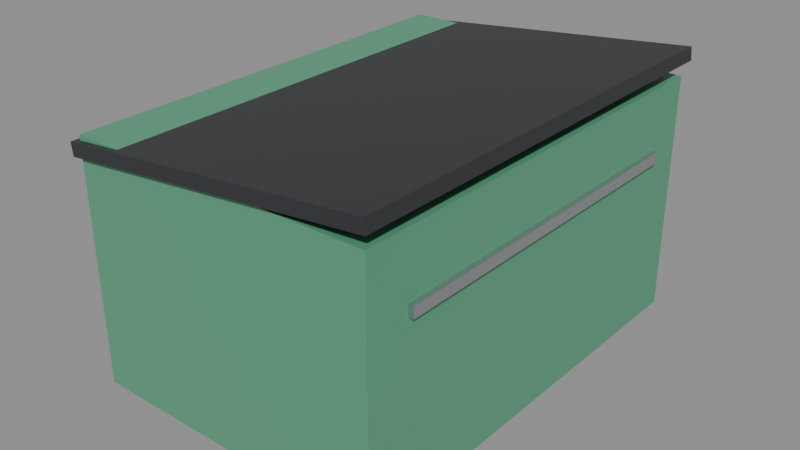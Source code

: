# Source: SM_Prop_Dumpster.blend  (saved by Blender 5.3.31; exported with 4.5.12 LTS)
import bpy
from mathutils import Matrix  # noqa: F401  (used for matrix-valued properties, if any)

bpy.ops.wm.read_factory_settings(use_empty=True)
scene = bpy.context.scene
scene.name = 'Scene'

# ---- materials (node trees are filled in below, after node groups)
mat_wood = bpy.data.materials.new('Wood')
mat_wood.diffuse_color = (0.42, 0.28, 0.16, 1.0)
mat_woodlight = bpy.data.materials.new('WoodLight')
mat_woodlight.diffuse_color = (0.7, 0.55, 0.38, 1.0)
mat_metal = bpy.data.materials.new('Metal')
mat_metal.diffuse_color = (0.55, 0.56, 0.58, 1.0)
mat_metaldark = bpy.data.materials.new('MetalDark')
mat_metaldark.diffuse_color = (0.08, 0.08, 0.09, 1.0)
mat_plastic = bpy.data.materials.new('Plastic')
mat_plastic.diffuse_color = (0.06, 0.06, 0.07, 1.0)
mat_plasticwhite = bpy.data.materials.new('PlasticWhite')
mat_plasticwhite.diffuse_color = (0.85, 0.86, 0.87, 1.0)
mat_fabric = bpy.data.materials.new('Fabric')
mat_fabric.diffuse_color = (0.12, 0.18, 0.32, 1.0)
mat_fabricred = bpy.data.materials.new('FabricRed')
mat_fabricred.diffuse_color = (0.45, 0.07, 0.07, 1.0)
mat_concrete = bpy.data.materials.new('Concrete')
mat_concrete.diffuse_color = (0.55, 0.54, 0.52, 1.0)
mat_screen = bpy.data.materials.new('Screen')
mat_screen.diffuse_color = (0.02, 0.05, 0.12, 1.0)
mat_screenon = bpy.data.materials.new('ScreenOn')
mat_screenon.diffuse_color = (0.15, 0.45, 0.95, 1.0)
mat_glass = bpy.data.materials.new('Glass')
mat_glass.diffuse_color = (0.6, 0.75, 0.8, 1.0)
mat_leaf = bpy.data.materials.new('Leaf')
mat_leaf.diffuse_color = (0.12, 0.32, 0.1, 1.0)
mat_soil = bpy.data.materials.new('Soil')
mat_soil.diffuse_color = (0.18, 0.12, 0.08, 1.0)
mat_paintred = bpy.data.materials.new('PaintRed')
mat_paintred.diffuse_color = (0.75, 0.05, 0.04, 1.0)
mat_paintblue = bpy.data.materials.new('PaintBlue')
mat_paintblue.diffuse_color = (0.05, 0.2, 0.55, 1.0)
mat_paintyellow = bpy.data.materials.new('PaintYellow')
mat_paintyellow.diffuse_color = (0.95, 0.75, 0.1, 1.0)
mat_paintgreen = bpy.data.materials.new('PaintGreen')
mat_paintgreen.diffuse_color = (0.1, 0.35, 0.2, 1.0)
mat_paintorange = bpy.data.materials.new('PaintOrange')
mat_paintorange.diffuse_color = (1.0, 0.45, 0.08, 1.0)
mat_rubber = bpy.data.materials.new('Rubber')
mat_rubber.diffuse_color = (0.02, 0.02, 0.02, 1.0)
mat_paper = bpy.data.materials.new('Paper')
mat_paper.diffuse_color = (0.9, 0.88, 0.82, 1.0)
mat_ntnublue = bpy.data.materials.new('NTNUBlue')
mat_ntnublue.diffuse_color = (0.0, 0.25, 0.55, 1.0)

# ---- material node trees
mat_wood.use_nodes = True; mat_wood.node_tree.nodes.clear()
_N = mat_wood.node_tree.nodes; _L = mat_wood.node_tree.links
n0 = _N.new('ShaderNodeBsdfPrincipled'); n0.name = 'Principled BSDF'; n0.location = (-200, 100)
n0.inputs[0].default_value = (0.42, 0.28, 0.16, 1.0)
n0.inputs[2].default_value = 0.55
n0.inputs[10].default_value = 0.005
n1 = _N.new('ShaderNodeOutputMaterial'); n1.name = 'Material Output'; n1.location = (200, 100)
_L.new(n0.outputs[0], n1.inputs[0])
n1.is_active_output = True
mat_woodlight.use_nodes = True; mat_woodlight.node_tree.nodes.clear()
_N = mat_woodlight.node_tree.nodes; _L = mat_woodlight.node_tree.links
n0 = _N.new('ShaderNodeBsdfPrincipled'); n0.name = 'Principled BSDF'; n0.location = (-200, 100)
n0.inputs[0].default_value = (0.7, 0.55, 0.38, 1.0)
n0.inputs[2].default_value = 0.55
n0.inputs[10].default_value = 0.005
n1 = _N.new('ShaderNodeOutputMaterial'); n1.name = 'Material Output'; n1.location = (200, 100)
_L.new(n0.outputs[0], n1.inputs[0])
n1.is_active_output = True
mat_metal.use_nodes = True; mat_metal.node_tree.nodes.clear()
_N = mat_metal.node_tree.nodes; _L = mat_metal.node_tree.links
n0 = _N.new('ShaderNodeBsdfPrincipled'); n0.name = 'Principled BSDF'; n0.location = (-200, 100)
n0.inputs[0].default_value = (0.55, 0.56, 0.58, 1.0)
n0.inputs[1].default_value = 0.9
n0.inputs[2].default_value = 0.35
n0.inputs[10].default_value = 0.005
n1 = _N.new('ShaderNodeOutputMaterial'); n1.name = 'Material Output'; n1.location = (200, 100)
_L.new(n0.outputs[0], n1.inputs[0])
n1.is_active_output = True
mat_metaldark.use_nodes = True; mat_metaldark.node_tree.nodes.clear()
_N = mat_metaldark.node_tree.nodes; _L = mat_metaldark.node_tree.links
n0 = _N.new('ShaderNodeBsdfPrincipled'); n0.name = 'Principled BSDF'; n0.location = (-200, 100)
n0.inputs[0].default_value = (0.08, 0.08, 0.09, 1.0)
n0.inputs[1].default_value = 0.7
n0.inputs[10].default_value = 0.005
n1 = _N.new('ShaderNodeOutputMaterial'); n1.name = 'Material Output'; n1.location = (200, 100)
_L.new(n0.outputs[0], n1.inputs[0])
n1.is_active_output = True
mat_plastic.use_nodes = True; mat_plastic.node_tree.nodes.clear()
_N = mat_plastic.node_tree.nodes; _L = mat_plastic.node_tree.links
n0 = _N.new('ShaderNodeBsdfPrincipled'); n0.name = 'Principled BSDF'; n0.location = (-200, 100)
n0.inputs[0].default_value = (0.06, 0.06, 0.07, 1.0)
n0.inputs[2].default_value = 0.6
n0.inputs[10].default_value = 0.005
n1 = _N.new('ShaderNodeOutputMaterial'); n1.name = 'Material Output'; n1.location = (200, 100)
_L.new(n0.outputs[0], n1.inputs[0])
n1.is_active_output = True
mat_plasticwhite.use_nodes = True; mat_plasticwhite.node_tree.nodes.clear()
_N = mat_plasticwhite.node_tree.nodes; _L = mat_plasticwhite.node_tree.links
n0 = _N.new('ShaderNodeBsdfPrincipled'); n0.name = 'Principled BSDF'; n0.location = (-200, 100)
n0.inputs[0].default_value = (0.85, 0.86, 0.87, 1.0)
n0.inputs[10].default_value = 0.005
n1 = _N.new('ShaderNodeOutputMaterial'); n1.name = 'Material Output'; n1.location = (200, 100)
_L.new(n0.outputs[0], n1.inputs[0])
n1.is_active_output = True
mat_fabric.use_nodes = True; mat_fabric.node_tree.nodes.clear()
_N = mat_fabric.node_tree.nodes; _L = mat_fabric.node_tree.links
n0 = _N.new('ShaderNodeBsdfPrincipled'); n0.name = 'Principled BSDF'; n0.location = (-200, 100)
n0.inputs[0].default_value = (0.12, 0.18, 0.32, 1.0)
n0.inputs[2].default_value = 0.95
n0.inputs[10].default_value = 0.005
n1 = _N.new('ShaderNodeOutputMaterial'); n1.name = 'Material Output'; n1.location = (200, 100)
_L.new(n0.outputs[0], n1.inputs[0])
n1.is_active_output = True
mat_fabricred.use_nodes = True; mat_fabricred.node_tree.nodes.clear()
_N = mat_fabricred.node_tree.nodes; _L = mat_fabricred.node_tree.links
n0 = _N.new('ShaderNodeBsdfPrincipled'); n0.name = 'Principled BSDF'; n0.location = (-200, 100)
n0.inputs[0].default_value = (0.45, 0.07, 0.07, 1.0)
n0.inputs[2].default_value = 0.95
n0.inputs[10].default_value = 0.005
n1 = _N.new('ShaderNodeOutputMaterial'); n1.name = 'Material Output'; n1.location = (200, 100)
_L.new(n0.outputs[0], n1.inputs[0])
n1.is_active_output = True
mat_concrete.use_nodes = True; mat_concrete.node_tree.nodes.clear()
_N = mat_concrete.node_tree.nodes; _L = mat_concrete.node_tree.links
n0 = _N.new('ShaderNodeBsdfPrincipled'); n0.name = 'Principled BSDF'; n0.location = (-200, 100)
n0.inputs[0].default_value = (0.55, 0.54, 0.52, 1.0)
n0.inputs[2].default_value = 0.9
n0.inputs[10].default_value = 0.005
n1 = _N.new('ShaderNodeOutputMaterial'); n1.name = 'Material Output'; n1.location = (200, 100)
_L.new(n0.outputs[0], n1.inputs[0])
n1.is_active_output = True
mat_screen.use_nodes = True; mat_screen.node_tree.nodes.clear()
_N = mat_screen.node_tree.nodes; _L = mat_screen.node_tree.links
n0 = _N.new('ShaderNodeBsdfPrincipled'); n0.name = 'Principled BSDF'; n0.location = (-200, 100)
n0.inputs[0].default_value = (0.02, 0.05, 0.12, 1.0)
n0.inputs[1].default_value = 0.2
n0.inputs[2].default_value = 0.1
n0.inputs[10].default_value = 0.005
n1 = _N.new('ShaderNodeOutputMaterial'); n1.name = 'Material Output'; n1.location = (200, 100)
_L.new(n0.outputs[0], n1.inputs[0])
n1.is_active_output = True
mat_screenon.use_nodes = True; mat_screenon.node_tree.nodes.clear()
_N = mat_screenon.node_tree.nodes; _L = mat_screenon.node_tree.links
n0 = _N.new('ShaderNodeBsdfPrincipled'); n0.name = 'Principled BSDF'; n0.location = (-200, 100)
n0.inputs[0].default_value = (0.15, 0.45, 0.95, 1.0)
n0.inputs[2].default_value = 0.2
n0.inputs[10].default_value = 0.005
n1 = _N.new('ShaderNodeOutputMaterial'); n1.name = 'Material Output'; n1.location = (200, 100)
_L.new(n0.outputs[0], n1.inputs[0])
n1.is_active_output = True
mat_glass.use_nodes = True; mat_glass.node_tree.nodes.clear()
_N = mat_glass.node_tree.nodes; _L = mat_glass.node_tree.links
n0 = _N.new('ShaderNodeBsdfPrincipled'); n0.name = 'Principled BSDF'; n0.location = (-200, 100)
n0.inputs[0].default_value = (0.6, 0.75, 0.8, 1.0)
n0.inputs[1].default_value = 0.3
n0.inputs[2].default_value = 0.05
n0.inputs[10].default_value = 0.005
n1 = _N.new('ShaderNodeOutputMaterial'); n1.name = 'Material Output'; n1.location = (200, 100)
_L.new(n0.outputs[0], n1.inputs[0])
n1.is_active_output = True
mat_leaf.use_nodes = True; mat_leaf.node_tree.nodes.clear()
_N = mat_leaf.node_tree.nodes; _L = mat_leaf.node_tree.links
n0 = _N.new('ShaderNodeBsdfPrincipled'); n0.name = 'Principled BSDF'; n0.location = (-200, 100)
n0.inputs[0].default_value = (0.12, 0.32, 0.1, 1.0)
n0.inputs[2].default_value = 0.7
n0.inputs[10].default_value = 0.005
n1 = _N.new('ShaderNodeOutputMaterial'); n1.name = 'Material Output'; n1.location = (200, 100)
_L.new(n0.outputs[0], n1.inputs[0])
n1.is_active_output = True
mat_soil.use_nodes = True; mat_soil.node_tree.nodes.clear()
_N = mat_soil.node_tree.nodes; _L = mat_soil.node_tree.links
n0 = _N.new('ShaderNodeBsdfPrincipled'); n0.name = 'Principled BSDF'; n0.location = (-200, 100)
n0.inputs[0].default_value = (0.18, 0.12, 0.08, 1.0)
n0.inputs[2].default_value = 1.0
n0.inputs[10].default_value = 0.005
n1 = _N.new('ShaderNodeOutputMaterial'); n1.name = 'Material Output'; n1.location = (200, 100)
_L.new(n0.outputs[0], n1.inputs[0])
n1.is_active_output = True
mat_paintred.use_nodes = True; mat_paintred.node_tree.nodes.clear()
_N = mat_paintred.node_tree.nodes; _L = mat_paintred.node_tree.links
n0 = _N.new('ShaderNodeBsdfPrincipled'); n0.name = 'Principled BSDF'; n0.location = (-200, 100)
n0.inputs[0].default_value = (0.75, 0.05, 0.04, 1.0)
n0.inputs[2].default_value = 0.4
n0.inputs[10].default_value = 0.005
n1 = _N.new('ShaderNodeOutputMaterial'); n1.name = 'Material Output'; n1.location = (200, 100)
_L.new(n0.outputs[0], n1.inputs[0])
n1.is_active_output = True
mat_paintblue.use_nodes = True; mat_paintblue.node_tree.nodes.clear()
_N = mat_paintblue.node_tree.nodes; _L = mat_paintblue.node_tree.links
n0 = _N.new('ShaderNodeBsdfPrincipled'); n0.name = 'Principled BSDF'; n0.location = (-200, 100)
n0.inputs[0].default_value = (0.05, 0.2, 0.55, 1.0)
n0.inputs[2].default_value = 0.4
n0.inputs[10].default_value = 0.005
n1 = _N.new('ShaderNodeOutputMaterial'); n1.name = 'Material Output'; n1.location = (200, 100)
_L.new(n0.outputs[0], n1.inputs[0])
n1.is_active_output = True
mat_paintyellow.use_nodes = True; mat_paintyellow.node_tree.nodes.clear()
_N = mat_paintyellow.node_tree.nodes; _L = mat_paintyellow.node_tree.links
n0 = _N.new('ShaderNodeBsdfPrincipled'); n0.name = 'Principled BSDF'; n0.location = (-200, 100)
n0.inputs[0].default_value = (0.95, 0.75, 0.1, 1.0)
n0.inputs[2].default_value = 0.45
n0.inputs[10].default_value = 0.005
n1 = _N.new('ShaderNodeOutputMaterial'); n1.name = 'Material Output'; n1.location = (200, 100)
_L.new(n0.outputs[0], n1.inputs[0])
n1.is_active_output = True
mat_paintgreen.use_nodes = True; mat_paintgreen.node_tree.nodes.clear()
_N = mat_paintgreen.node_tree.nodes; _L = mat_paintgreen.node_tree.links
n0 = _N.new('ShaderNodeBsdfPrincipled'); n0.name = 'Principled BSDF'; n0.location = (-200, 100)
n0.inputs[0].default_value = (0.1, 0.35, 0.2, 1.0)
n0.inputs[2].default_value = 0.45
n0.inputs[10].default_value = 0.005
n1 = _N.new('ShaderNodeOutputMaterial'); n1.name = 'Material Output'; n1.location = (200, 100)
_L.new(n0.outputs[0], n1.inputs[0])
n1.is_active_output = True
mat_paintorange.use_nodes = True; mat_paintorange.node_tree.nodes.clear()
_N = mat_paintorange.node_tree.nodes; _L = mat_paintorange.node_tree.links
n0 = _N.new('ShaderNodeBsdfPrincipled'); n0.name = 'Principled BSDF'; n0.location = (-200, 100)
n0.inputs[0].default_value = (1.0, 0.45, 0.08, 1.0)
n0.inputs[2].default_value = 0.45
n0.inputs[10].default_value = 0.005
n1 = _N.new('ShaderNodeOutputMaterial'); n1.name = 'Material Output'; n1.location = (200, 100)
_L.new(n0.outputs[0], n1.inputs[0])
n1.is_active_output = True
mat_rubber.use_nodes = True; mat_rubber.node_tree.nodes.clear()
_N = mat_rubber.node_tree.nodes; _L = mat_rubber.node_tree.links
n0 = _N.new('ShaderNodeBsdfPrincipled'); n0.name = 'Principled BSDF'; n0.location = (-200, 100)
n0.inputs[0].default_value = (0.02, 0.02, 0.02, 1.0)
n0.inputs[2].default_value = 0.95
n0.inputs[10].default_value = 0.005
n1 = _N.new('ShaderNodeOutputMaterial'); n1.name = 'Material Output'; n1.location = (200, 100)
_L.new(n0.outputs[0], n1.inputs[0])
n1.is_active_output = True
mat_paper.use_nodes = True; mat_paper.node_tree.nodes.clear()
_N = mat_paper.node_tree.nodes; _L = mat_paper.node_tree.links
n0 = _N.new('ShaderNodeBsdfPrincipled'); n0.name = 'Principled BSDF'; n0.location = (-200, 100)
n0.inputs[0].default_value = (0.9, 0.88, 0.82, 1.0)
n0.inputs[2].default_value = 0.9
n0.inputs[10].default_value = 0.005
n1 = _N.new('ShaderNodeOutputMaterial'); n1.name = 'Material Output'; n1.location = (200, 100)
_L.new(n0.outputs[0], n1.inputs[0])
n1.is_active_output = True
mat_ntnublue.use_nodes = True; mat_ntnublue.node_tree.nodes.clear()
_N = mat_ntnublue.node_tree.nodes; _L = mat_ntnublue.node_tree.links
n0 = _N.new('ShaderNodeBsdfPrincipled'); n0.name = 'Principled BSDF'; n0.location = (-200, 100)
n0.inputs[0].default_value = (0.0, 0.25, 0.55, 1.0)
n0.inputs[2].default_value = 0.4
n0.inputs[10].default_value = 0.005
n1 = _N.new('ShaderNodeOutputMaterial'); n1.name = 'Material Output'; n1.location = (200, 100)
_L.new(n0.outputs[0], n1.inputs[0])
n1.is_active_output = True

# ---- meshes
me_sm_prop_dumpster = bpy.data.meshes.new('SM_Prop_Dumpster')
me_sm_prop_dumpster.from_pydata([(-0.7, 1.0, 0.1), (0.7, 1.0, 0.1), (0.7, -1.0, 0.1), (-0.7, -1.0, 0.1), (-0.7, 1.0, 1.2), (0.7, 1.0, 1.2), (0.7, -1.0, 1.2), (-0.7, -1.0, 1.2), (-0.7179, 1.025, 1.114), (0.7242, 1.025, 1.266), (0.7242, -1.025, 1.266), (-0.7179, -1.025, 1.114), (-0.7242, 1.025, 1.174), (0.7179, 1.025, 1.326), (0.7179, -1.025, 1.326), (-0.7242, -1.025, 1.174), (-0.48, 0.85, 0.0), (-0.4934, 0.8089, 0.0), (-0.5284, 0.7834, 0.0), (-0.5716, 0.7834, 0.0), (-0.6066, 0.8089, 0.0), (-0.62, 0.85, 0.0), (-0.6066, 0.8911, 0.0), (-0.5716, 0.9166, 0.0), (-0.5284, 0.9166, 0.0), (-0.4934, 0.8911, 0.0), (-0.48, 0.85, 0.1), (-0.4934, 0.8089, 0.1), (-0.5284, 0.7834, 0.1), (-0.5716, 0.7834, 0.1), (-0.6066, 0.8089, 0.1), (-0.62, 0.85, 0.1), (-0.6066, 0.8911, 0.1), (-0.5716, 0.9166, 0.1), (-0.5284, 0.9166, 0.1), (-0.4934, 0.8911, 0.1), (-0.48, -0.85, 0.0), (-0.4934, -0.8911, 0.0), (-0.5284, -0.9166, 0.0), (-0.5716, -0.9166, 0.0), (-0.6066, -0.8911, 0.0), (-0.62, -0.85, 0.0), (-0.6066, -0.8089, 0.0), (-0.5716, -0.7834, 0.0), (-0.5284, -0.7834, 0.0), (-0.4934, -0.8089, 0.0), (-0.48, -0.85, 0.1), (-0.4934, -0.8911, 0.1), (-0.5284, -0.9166, 0.1), (-0.5716, -0.9166, 0.1), (-0.6066, -0.8911, 0.1), (-0.62, -0.85, 0.1), (-0.6066, -0.8089, 0.1), (-0.5716, -0.7834, 0.1), (-0.5284, -0.7834, 0.1), (-0.4934, -0.8089, 0.1), (0.62, 0.85, 0.0), (0.6066, 0.8089, 0.0), (0.5716, 0.7834, 0.0), (0.5284, 0.7834, 0.0), (0.4934, 0.8089, 0.0), (0.48, 0.85, 0.0), (0.4934, 0.8911, 0.0), (0.5284, 0.9166, 0.0), (0.5716, 0.9166, 0.0), (0.6066, 0.8911, 0.0), (0.62, 0.85, 0.1), (0.6066, 0.8089, 0.1), (0.5716, 0.7834, 0.1), (0.5284, 0.7834, 0.1), (0.4934, 0.8089, 0.1), (0.48, 0.85, 0.1), (0.4934, 0.8911, 0.1), (0.5284, 0.9166, 0.1), (0.5716, 0.9166, 0.1), (0.6066, 0.8911, 0.1), (0.62, -0.85, 0.0), (0.6066, -0.8911, 0.0), (0.5716, -0.9166, 0.0), (0.5284, -0.9166, 0.0), (0.4934, -0.8911, 0.0), (0.48, -0.85, 0.0), (0.4934, -0.8089, 0.0), (0.5284, -0.7834, 0.0), (0.5716, -0.7834, 0.0), (0.6066, -0.8089, 0.0), (0.62, -0.85, 0.1), (0.6066, -0.8911, 0.1), (0.5716, -0.9166, 0.1), (0.5284, -0.9166, 0.1), (0.4934, -0.8911, 0.1), (0.48, -0.85, 0.1), (0.4934, -0.8089, 0.1), (0.5284, -0.7834, 0.1), (0.5716, -0.7834, 0.1), (0.6066, -0.8089, 0.1), (0.695, 0.8, 0.875), (0.725, 0.8, 0.875), (0.725, -0.8, 0.875), (0.695, -0.8, 0.875), (0.695, 0.8, 0.925), (0.725, 0.8, 0.925), (0.725, -0.8, 0.925), (0.695, -0.8, 0.925)], [], [(0, 1, 2, 3), (4, 7, 6, 5), (0, 4, 5, 1), (1, 5, 6, 2), (2, 6, 7, 3), (3, 7, 4, 0), (8, 9, 10, 11), (12, 15, 14, 13), (8, 12, 13, 9), (9, 13, 14, 10), (10, 14, 15, 11), (11, 15, 12, 8), (25, 16, 17, 18, 19, 20, 21, 22, 23, 24), (26, 35, 34, 33, 32, 31, 30, 29, 28, 27), (16, 26, 27, 17), (17, 27, 28, 18), (18, 28, 29, 19), (19, 29, 30, 20), (20, 30, 31, 21), (21, 31, 32, 22), (22, 32, 33, 23), (23, 33, 34, 24), (24, 34, 35, 25), (25, 35, 26, 16), (45, 36, 37, 38, 39, 40, 41, 42, 43, 44), (46, 55, 54, 53, 52, 51, 50, 49, 48, 47), (36, 46, 47, 37), (37, 47, 48, 38), (38, 48, 49, 39), (39, 49, 50, 40), (40, 50, 51, 41), (41, 51, 52, 42), (42, 52, 53, 43), (43, 53, 54, 44), (44, 54, 55, 45), (45, 55, 46, 36), (65, 56, 57, 58, 59, 60, 61, 62, 63, 64), (66, 75, 74, 73, 72, 71, 70, 69, 68, 67), (56, 66, 67, 57), (57, 67, 68, 58), (58, 68, 69, 59), (59, 69, 70, 60), (60, 70, 71, 61), (61, 71, 72, 62), (62, 72, 73, 63), (63, 73, 74, 64), (64, 74, 75, 65), (65, 75, 66, 56), (85, 76, 77, 78, 79, 80, 81, 82, 83, 84), (86, 95, 94, 93, 92, 91, 90, 89, 88, 87), (76, 86, 87, 77), (77, 87, 88, 78), (78, 88, 89, 79), (79, 89, 90, 80), (80, 90, 91, 81), (81, 91, 92, 82), (82, 92, 93, 83), (83, 93, 94, 84), (84, 94, 95, 85), (85, 95, 86, 76), (96, 97, 98, 99), (100, 103, 102, 101), (96, 100, 101, 97), (97, 101, 102, 98), (98, 102, 103, 99), (99, 103, 100, 96)])
me_sm_prop_dumpster.polygons.foreach_set('material_index', [17, 17, 17, 17, 17, 17, 3, 3, 3, 3, 3, 3, 19, 19, 19, 19, 19, 19, 19, 19, 19, 19, 19, 19, 19, 19, 19, 19, 19, 19, 19, 19, 19, 19, 19, 19, 19, 19, 19, 19, 19, 19, 19, 19, 19, 19, 19, 19, 19, 19, 19, 19, 19, 19, 19, 19, 19, 19, 19, 19, 2, 2, 2, 2, 2, 2])
_uv = me_sm_prop_dumpster.uv_layers.new(name='Float2')
_uv.uv.foreach_set('vector', [-0.35, 0.5, 0.35, 0.5, 0.35, -0.5, -0.35, -0.5, -0.35, 0.5, -0.35, -0.5, 0.35, -0.5, 0.35, 0.5, -0.35, 0.05, -0.35, 0.6, 0.35, 0.6, 0.35, 0.05, 0.5, 0.05, 0.5, 0.6, -0.5, 0.6, -0.5, 0.05, 0.35, 0.05, 0.35, 0.6, -0.35, 0.6, -0.35, 0.05, -0.5, 0.05, -0.5, 0.6, 0.5, 0.6, 0.5, 0.05, -0.3589, 0.5125, 0.3621, 0.5125, 0.3621, -0.5125, -0.3589, -0.5125, -0.3621, 0.5125, -0.3621, -0.5125, 0.3589, -0.5125, 0.3589, 0.5125, -0.3589, 0.5572, -0.3621, 0.587, 0.3589, 0.6628, 0.3621, 0.633, 0.5125, 0.633, 0.5125, 0.6628, -0.5125, 0.6628, -0.5125, 0.633, 0.3621, 0.633, 0.3589, 0.6628, -0.3621, 0.587, -0.3589, 0.5572, -0.5125, 0.5572, -0.5125, 0.587, 0.5125, 0.587, 0.5125, 0.5572, -0.2467, 0.4456, -0.24, 0.425, -0.2467, 0.4044, -0.2642, 0.3917, -0.2858, 0.3917, -0.3033, 0.4044, -0.31, 0.425, -0.3033, 0.4456, -0.2858, 0.4583, -0.2642, 0.4583, -0.24, 0.425, -0.2467, 0.4456, -0.2642, 0.4583, -0.2858, 0.4583, -0.3033, 0.4456, -0.31, 0.425, -0.3033, 0.4044, -0.2858, 0.3917, -0.2642, 0.3917, -0.2467, 0.4044, 0.425, 0.0, 0.425, 0.05, 0.4044, 0.05, 0.4044, 0.0, -0.2467, 0.0, -0.2467, 0.05, -0.2642, 0.05, -0.2642, 0.0, -0.2642, 0.0, -0.2642, 0.05, -0.2858, 0.05, -0.2858, 0.0, -0.2858, 0.0, -0.2858, 0.05, -0.3033, 0.05, -0.3033, 0.0, 0.4044, 0.0, 0.4044, 0.05, 0.425, 0.05, 0.425, 0.0, 0.425, 0.0, 0.425, 0.05, 0.4456, 0.05, 0.4456, 0.0, -0.3033, 0.0, -0.3033, 0.05, -0.2858, 0.05, -0.2858, 0.0, -0.2858, 0.0, -0.2858, 0.05, -0.2642, 0.05, -0.2642, 0.0, -0.2642, 0.0, -0.2642, 0.05, -0.2467, 0.05, -0.2467, 0.0, 0.4456, 0.0, 0.4456, 0.05, 0.425, 0.05, 0.425, 0.0, -0.2467, -0.4044, -0.24, -0.425, -0.2467, -0.4456, -0.2642, -0.4583, -0.2858, -0.4583, -0.3033, -0.4456, -0.31, -0.425, -0.3033, -0.4044, -0.2858, -0.3917, -0.2642, -0.3917, -0.24, -0.425, -0.2467, -0.4044, -0.2642, -0.3917, -0.2858, -0.3917, -0.3033, -0.4044, -0.31, -0.425, -0.3033, -0.4456, -0.2858, -0.4583, -0.2642, -0.4583, -0.2467, -0.4456, -0.425, 0.0, -0.425, 0.05, -0.4456, 0.05, -0.4456, 0.0, -0.2467, 0.0, -0.2467, 0.05, -0.2642, 0.05, -0.2642, 0.0, -0.2642, 0.0, -0.2642, 0.05, -0.2858, 0.05, -0.2858, 0.0, -0.2858, 0.0, -0.2858, 0.05, -0.3033, 0.05, -0.3033, 0.0, -0.4456, 0.0, -0.4456, 0.05, -0.425, 0.05, -0.425, 0.0, -0.425, 0.0, -0.425, 0.05, -0.4044, 0.05, -0.4044, 0.0, -0.3033, 0.0, -0.3033, 0.05, -0.2858, 0.05, -0.2858, 0.0, -0.2858, 0.0, -0.2858, 0.05, -0.2642, 0.05, -0.2642, 0.0, -0.2642, 0.0, -0.2642, 0.05, -0.2467, 0.05, -0.2467, 0.0, -0.4044, 0.0, -0.4044, 0.05, -0.425, 0.05, -0.425, 0.0, 0.3033, 0.4456, 0.31, 0.425, 0.3033, 0.4044, 0.2858, 0.3917, 0.2642, 0.3917, 0.2467, 0.4044, 0.24, 0.425, 0.2467, 0.4456, 0.2642, 0.4583, 0.2858, 0.4583, 0.31, 0.425, 0.3033, 0.4456, 0.2858, 0.4583, 0.2642, 0.4583, 0.2467, 0.4456, 0.24, 0.425, 0.2467, 0.4044, 0.2642, 0.3917, 0.2858, 0.3917, 0.3033, 0.4044, 0.425, 0.0, 0.425, 0.05, 0.4044, 0.05, 0.4044, 0.0, 0.3033, 0.0, 0.3033, 0.05, 0.2858, 0.05, 0.2858, 0.0, 0.2858, 0.0, 0.2858, 0.05, 0.2642, 0.05, 0.2642, 0.0, 0.2642, 0.0, 0.2642, 0.05, 0.2467, 0.05, 0.2467, 0.0, 0.4044, 0.0, 0.4044, 0.05, 0.425, 0.05, 0.425, 0.0, 0.425, 0.0, 0.425, 0.05, 0.4456, 0.05, 0.4456, 0.0, 0.2467, 0.0, 0.2467, 0.05, 0.2642, 0.05, 0.2642, 0.0, 0.2642, 0.0, 0.2642, 0.05, 0.2858, 0.05, 0.2858, 0.0, 0.2858, 0.0, 0.2858, 0.05, 0.3033, 0.05, 0.3033, 0.0, 0.4456, 0.0, 0.4456, 0.05, 0.425, 0.05, 0.425, 0.0, 0.3033, -0.4044, 0.31, -0.425, 0.3033, -0.4456, 0.2858, -0.4583, 0.2642, -0.4583, 0.2467, -0.4456, 0.24, -0.425, 0.2467, -0.4044, 0.2642, -0.3917, 0.2858, -0.3917, 0.31, -0.425, 0.3033, -0.4044, 0.2858, -0.3917, 0.2642, -0.3917, 0.2467, -0.4044, 0.24, -0.425, 0.2467, -0.4456, 0.2642, -0.4583, 0.2858, -0.4583, 0.3033, -0.4456, -0.425, 0.0, -0.425, 0.05, -0.4456, 0.05, -0.4456, 0.0, 0.3033, 0.0, 0.3033, 0.05, 0.2858, 0.05, 0.2858, 0.0, 0.2858, 0.0, 0.2858, 0.05, 0.2642, 0.05, 0.2642, 0.0, 0.2642, 0.0, 0.2642, 0.05, 0.2467, 0.05, 0.2467, 0.0, -0.4456, 0.0, -0.4456, 0.05, -0.425, 0.05, -0.425, 0.0, -0.425, 0.0, -0.425, 0.05, -0.4044, 0.05, -0.4044, 0.0, 0.2467, 0.0, 0.2467, 0.05, 0.2642, 0.05, 0.2642, 0.0, 0.2642, 0.0, 0.2642, 0.05, 0.2858, 0.05, 0.2858, 0.0, 0.2858, 0.0, 0.2858, 0.05, 0.3033, 0.05, 0.3033, 0.0, -0.4044, 0.0, -0.4044, 0.05, -0.425, 0.05, -0.425, 0.0, 0.3475, 0.4, 0.3625, 0.4, 0.3625, -0.4, 0.3475, -0.4, 0.3475, 0.4, 0.3475, -0.4, 0.3625, -0.4, 0.3625, 0.4, 0.3475, 0.4375, 0.3475, 0.4625, 0.3625, 0.4625, 0.3625, 0.4375, 0.4, 0.4375, 0.4, 0.4625, -0.4, 0.4625, -0.4, 0.4375, 0.3625, 0.4375, 0.3625, 0.4625, 0.3475, 0.4625, 0.3475, 0.4375, -0.4, 0.4375, -0.4, 0.4625, 0.4, 0.4625, 0.4, 0.4375])
me_sm_prop_dumpster.materials.append(mat_wood)
me_sm_prop_dumpster.materials.append(mat_woodlight)
me_sm_prop_dumpster.materials.append(mat_metal)
me_sm_prop_dumpster.materials.append(mat_metaldark)
me_sm_prop_dumpster.materials.append(mat_plastic)
me_sm_prop_dumpster.materials.append(mat_plasticwhite)
me_sm_prop_dumpster.materials.append(mat_fabric)
me_sm_prop_dumpster.materials.append(mat_fabricred)
me_sm_prop_dumpster.materials.append(mat_concrete)
me_sm_prop_dumpster.materials.append(mat_screen)
me_sm_prop_dumpster.materials.append(mat_screenon)
me_sm_prop_dumpster.materials.append(mat_glass)
me_sm_prop_dumpster.materials.append(mat_leaf)
me_sm_prop_dumpster.materials.append(mat_soil)
me_sm_prop_dumpster.materials.append(mat_paintred)
me_sm_prop_dumpster.materials.append(mat_paintblue)
me_sm_prop_dumpster.materials.append(mat_paintyellow)
me_sm_prop_dumpster.materials.append(mat_paintgreen)
me_sm_prop_dumpster.materials.append(mat_paintorange)
me_sm_prop_dumpster.materials.append(mat_rubber)
me_sm_prop_dumpster.materials.append(mat_paper)
me_sm_prop_dumpster.materials.append(mat_ntnublue)
me_sm_prop_dumpster.update()

# ---- objects
ob_sm_prop_dumpster = bpy.data.objects.new('SM_Prop_Dumpster', me_sm_prop_dumpster)

# ---- transforms, parenting, visibility, modifiers, constraints
ob_sm_prop_dumpster.location = (0.0, 0.0, 0.0)

# ---- collection membership
scene.collection.objects.link(ob_sm_prop_dumpster)

# ---- scene / render settings (as saved in the file)
scene.frame_start = 1; scene.frame_end = 250; scene.frame_set(1)
scene.render.engine = 'BLENDER_EEVEE_NEXT'
scene.render.bake_bias = 0.0
scene.render.bake_samples = 0
scene.render.compositor_device = 'GPU'
scene.eevee.use_volume_custom_range = False
scene.eevee.fast_gi_thickness_near = 0.1
scene.eevee.fast_gi_thickness_far = 0.0
scene.eevee.ray_tracing_options.screen_trace_thickness = 0.1
bpy.context.view_layer.update()

# ---- added for rendering (the .blend has no active camera and no usable light): camera, sun + grey world if the file has none
cam_auto = bpy.data.cameras.new('AutoCamera')
cam_auto.lens = 50.0
cam_auto.sensor_width = 36.0
cam_auto.clip_end = 1000.0
ob_auto_camera = bpy.data.objects.new('AutoCamera', cam_auto)
scene.collection.objects.link(ob_auto_camera)
ob_auto_camera.location = (2.62712, -3.15204, 2.76417)
ob_auto_camera.rotation_euler = (1.09748, -7.21219e-08, 0.694738)
scene.camera = ob_auto_camera
light_auto_sun = bpy.data.lights.new('AutoSun', 'SUN')
light_auto_sun.energy = 3.0
light_auto_sun.angle = 0.0523599
ob_auto_sun = bpy.data.objects.new('AutoSun', light_auto_sun)
scene.collection.objects.link(ob_auto_sun)
ob_auto_sun.rotation_euler = (0.872665, 0.174533, 0.523599)
if scene.world is None:
    world_auto = bpy.data.worlds.new('AutoWorld')
    world_auto.color = (0.3, 0.3, 0.3)
    scene.world = world_auto
bpy.context.view_layer.update()
